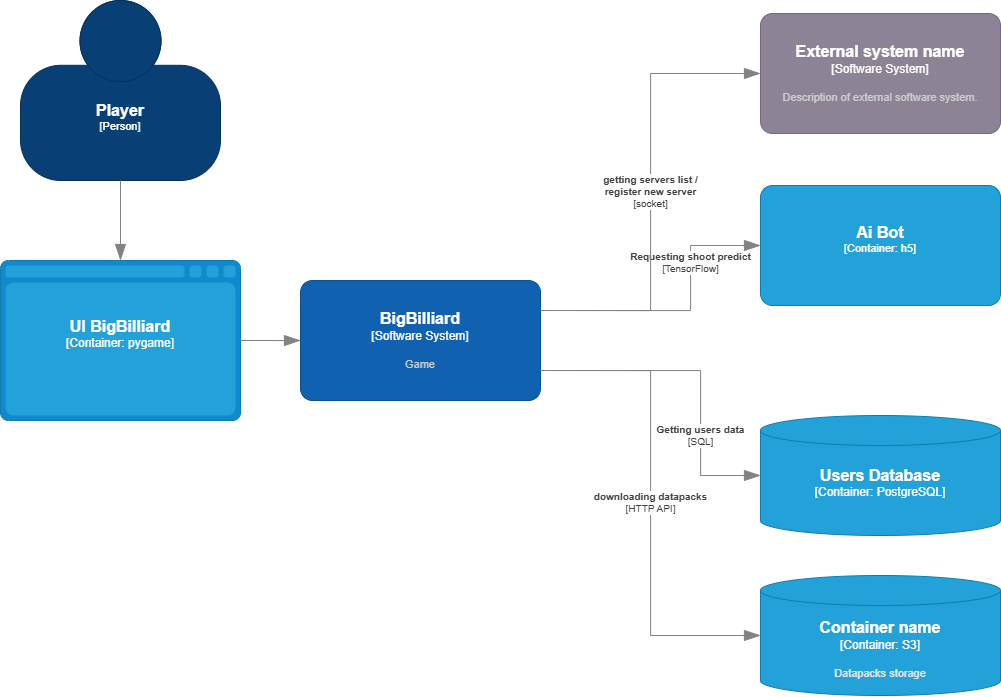

The diagram above was exported from draw.io. Its source (the exported page's mxGraphModel, read from the mxfile embedded in the PNG):
<mxGraphModel dx="1829" dy="895" grid="0" gridSize="10" guides="1" tooltips="1" connect="1" arrows="1" fold="1" page="1" pageScale="1" pageWidth="1500" pageHeight="1000" math="0" shadow="0">
  <root>
    <mxCell id="6rrgrs6IWUZUlN-uKdvy-0" />
    <mxCell id="6rrgrs6IWUZUlN-uKdvy-1" parent="6rrgrs6IWUZUlN-uKdvy-0" />
    <object placeholders="1" c4Name="Player" c4Type="Person" c4Description="" label="&lt;font style=&quot;font-size: 16px&quot;&gt;&lt;b&gt;%c4Name%&lt;/b&gt;&lt;/font&gt;&lt;div&gt;[%c4Type%]&lt;/div&gt;&lt;br&gt;&lt;div&gt;&lt;font style=&quot;font-size: 11px&quot;&gt;&lt;font color=&quot;#cccccc&quot;&gt;%c4Description%&lt;/font&gt;&lt;/div&gt;" id="6rrgrs6IWUZUlN-uKdvy-2">
      <mxCell style="html=1;fontSize=11;dashed=0;whiteSpace=wrap;fillColor=#083F75;strokeColor=#06315C;fontColor=#ffffff;shape=mxgraph.c4.person2;align=center;metaEdit=1;points=[[0.5,0,0],[1,0.5,0],[1,0.75,0],[0.75,1,0],[0.5,1,0],[0.25,1,0],[0,0.75,0],[0,0.5,0]];resizable=0;" parent="6rrgrs6IWUZUlN-uKdvy-1" vertex="1">
        <mxGeometry x="300" y="140" width="200" height="180" as="geometry" />
      </mxCell>
    </object>
    <object placeholders="1" c4Name="BigBilliard" c4Type="Software System" c4Description="Game" label="&lt;font style=&quot;font-size: 16px&quot;&gt;&lt;b&gt;%c4Name%&lt;/b&gt;&lt;/font&gt;&lt;div&gt;[%c4Type%]&lt;/div&gt;&lt;br&gt;&lt;div&gt;&lt;font style=&quot;font-size: 11px&quot;&gt;&lt;font color=&quot;#cccccc&quot;&gt;%c4Description%&lt;/font&gt;&lt;/div&gt;" id="6rrgrs6IWUZUlN-uKdvy-4">
      <mxCell style="rounded=1;whiteSpace=wrap;html=1;labelBackgroundColor=none;fillColor=#1061B0;fontColor=#ffffff;align=center;arcSize=10;strokeColor=#0D5091;metaEdit=1;resizable=0;points=[[0.25,0,0],[0.5,0,0],[0.75,0,0],[1,0.25,0],[1,0.5,0],[1,0.75,0],[0.75,1,0],[0.5,1,0],[0.25,1,0],[0,0.75,0],[0,0.5,0],[0,0.25,0]];" parent="6rrgrs6IWUZUlN-uKdvy-1" vertex="1">
        <mxGeometry x="580" y="420" width="240" height="120" as="geometry" />
      </mxCell>
    </object>
    <object placeholders="1" c4Name="Ai Bot" c4Type="Container" c4Technology="h5" c4Description="" label="&lt;font style=&quot;font-size: 16px&quot;&gt;&lt;b&gt;%c4Name%&lt;/b&gt;&lt;/font&gt;&lt;div&gt;[%c4Type%: %c4Technology%]&lt;/div&gt;&lt;br&gt;&lt;div&gt;&lt;font style=&quot;font-size: 11px&quot;&gt;&lt;font color=&quot;#E6E6E6&quot;&gt;%c4Description%&lt;/font&gt;&lt;/div&gt;" id="ggxXoSu9qiO_suucKXLU-2">
      <mxCell style="rounded=1;whiteSpace=wrap;html=1;fontSize=11;labelBackgroundColor=none;fillColor=#23A2D9;fontColor=#ffffff;align=center;arcSize=10;strokeColor=#0E7DAD;metaEdit=1;resizable=0;points=[[0.25,0,0],[0.5,0,0],[0.75,0,0],[1,0.25,0],[1,0.5,0],[1,0.75,0],[0.75,1,0],[0.5,1,0],[0.25,1,0],[0,0.75,0],[0,0.5,0],[0,0.25,0]];" parent="6rrgrs6IWUZUlN-uKdvy-1" vertex="1">
        <mxGeometry x="1040" y="325" width="240" height="120" as="geometry" />
      </mxCell>
    </object>
    <object placeholders="1" c4Name="Users Database" c4Type="Container" c4Technology="PostgreSQL" c4Description="" label="&lt;font style=&quot;font-size: 16px&quot;&gt;&lt;b&gt;%c4Name%&lt;/b&gt;&lt;/font&gt;&lt;div&gt;[%c4Type%:&amp;nbsp;%c4Technology%]&lt;/div&gt;&lt;br&gt;&lt;div&gt;&lt;font style=&quot;font-size: 11px&quot;&gt;&lt;font color=&quot;#E6E6E6&quot;&gt;%c4Description%&lt;/font&gt;&lt;/div&gt;" id="ggxXoSu9qiO_suucKXLU-3">
      <mxCell style="shape=cylinder3;size=15;whiteSpace=wrap;html=1;boundedLbl=1;rounded=0;labelBackgroundColor=none;fillColor=#23A2D9;fontSize=12;fontColor=#ffffff;align=center;strokeColor=#0E7DAD;metaEdit=1;points=[[0.5,0,0],[1,0.25,0],[1,0.5,0],[1,0.75,0],[0.5,1,0],[0,0.75,0],[0,0.5,0],[0,0.25,0]];resizable=0;" parent="6rrgrs6IWUZUlN-uKdvy-1" vertex="1">
        <mxGeometry x="1040" y="555" width="240" height="120" as="geometry" />
      </mxCell>
    </object>
    <object placeholders="1" c4Name="Container name" c4Type="Container" c4Technology="S3" c4Description="Datapacks storage" label="&lt;font style=&quot;font-size: 16px&quot;&gt;&lt;b&gt;%c4Name%&lt;/b&gt;&lt;/font&gt;&lt;div&gt;[%c4Type%:&amp;nbsp;%c4Technology%]&lt;/div&gt;&lt;br&gt;&lt;div&gt;&lt;font style=&quot;font-size: 11px&quot;&gt;&lt;font color=&quot;#E6E6E6&quot;&gt;%c4Description%&lt;/font&gt;&lt;/div&gt;" id="ggxXoSu9qiO_suucKXLU-4">
      <mxCell style="shape=cylinder3;size=15;whiteSpace=wrap;html=1;boundedLbl=1;rounded=0;labelBackgroundColor=none;fillColor=#23A2D9;fontSize=12;fontColor=#ffffff;align=center;strokeColor=#0E7DAD;metaEdit=1;points=[[0.5,0,0],[1,0.25,0],[1,0.5,0],[1,0.75,0],[0.5,1,0],[0,0.75,0],[0,0.5,0],[0,0.25,0]];resizable=0;" parent="6rrgrs6IWUZUlN-uKdvy-1" vertex="1">
        <mxGeometry x="1040" y="715" width="240" height="120" as="geometry" />
      </mxCell>
    </object>
    <object placeholders="1" c4Type="Relationship" c4Technology="SQL" c4Description="Getting users data" label="&lt;div style=&quot;text-align: left&quot;&gt;&lt;div style=&quot;text-align: center&quot;&gt;&lt;b&gt;%c4Description%&lt;/b&gt;&lt;/div&gt;&lt;div style=&quot;text-align: center&quot;&gt;[%c4Technology%]&lt;/div&gt;&lt;/div&gt;" id="ggxXoSu9qiO_suucKXLU-11">
      <mxCell style="endArrow=blockThin;html=1;fontSize=10;fontColor=#404040;strokeWidth=1;endFill=1;strokeColor=#828282;elbow=vertical;metaEdit=1;endSize=14;startSize=14;jumpStyle=arc;jumpSize=16;rounded=0;edgeStyle=orthogonalEdgeStyle;exitX=1;exitY=0.75;exitDx=0;exitDy=0;exitPerimeter=0;entryX=0;entryY=0.5;entryDx=0;entryDy=0;entryPerimeter=0;" parent="6rrgrs6IWUZUlN-uKdvy-1" source="6rrgrs6IWUZUlN-uKdvy-4" target="ggxXoSu9qiO_suucKXLU-3" edge="1">
        <mxGeometry x="0.3867" width="240" relative="1" as="geometry">
          <mxPoint x="700" y="620" as="sourcePoint" />
          <mxPoint x="940" y="620" as="targetPoint" />
          <Array as="points">
            <mxPoint x="980" y="510" />
            <mxPoint x="980" y="615" />
          </Array>
          <mxPoint as="offset" />
        </mxGeometry>
      </mxCell>
    </object>
    <object placeholders="1" c4Type="Relationship" c4Technology="HTTP API" c4Description="downloading datapacks" label="&lt;div style=&quot;text-align: left&quot;&gt;&lt;div style=&quot;text-align: center&quot;&gt;&lt;b&gt;%c4Description%&lt;/b&gt;&lt;/div&gt;&lt;div style=&quot;text-align: center&quot;&gt;[%c4Technology%]&lt;/div&gt;&lt;/div&gt;" id="ggxXoSu9qiO_suucKXLU-12">
      <mxCell style="endArrow=blockThin;html=1;fontSize=10;fontColor=#404040;strokeWidth=1;endFill=1;strokeColor=#828282;elbow=vertical;metaEdit=1;endSize=14;startSize=14;jumpStyle=arc;jumpSize=16;rounded=0;edgeStyle=orthogonalEdgeStyle;exitX=1;exitY=0.75;exitDx=0;exitDy=0;exitPerimeter=0;entryX=0;entryY=0.5;entryDx=0;entryDy=0;entryPerimeter=0;" parent="6rrgrs6IWUZUlN-uKdvy-1" source="6rrgrs6IWUZUlN-uKdvy-4" target="ggxXoSu9qiO_suucKXLU-4" edge="1">
        <mxGeometry width="240" relative="1" as="geometry">
          <mxPoint x="710" y="630" as="sourcePoint" />
          <mxPoint x="950" y="630" as="targetPoint" />
        </mxGeometry>
      </mxCell>
    </object>
    <object placeholders="1" c4Type="Relationship" c4Technology="TensorFlow" c4Description="Requesting shoot predict" label="&lt;div style=&quot;text-align: left&quot;&gt;&lt;div style=&quot;text-align: center&quot;&gt;&lt;b&gt;%c4Description%&lt;/b&gt;&lt;/div&gt;&lt;div style=&quot;text-align: center&quot;&gt;[%c4Technology%]&lt;/div&gt;&lt;/div&gt;" id="ggxXoSu9qiO_suucKXLU-14">
      <mxCell style="endArrow=blockThin;html=1;fontSize=10;fontColor=#404040;strokeWidth=1;endFill=1;strokeColor=#828282;elbow=vertical;metaEdit=1;endSize=14;startSize=14;jumpStyle=arc;jumpSize=16;rounded=0;edgeStyle=orthogonalEdgeStyle;exitX=1;exitY=0.25;exitDx=0;exitDy=0;exitPerimeter=0;entryX=0;entryY=0.5;entryDx=0;entryDy=0;entryPerimeter=0;" parent="6rrgrs6IWUZUlN-uKdvy-1" source="6rrgrs6IWUZUlN-uKdvy-4" target="ggxXoSu9qiO_suucKXLU-2" edge="1">
        <mxGeometry x="0.3913" width="240" relative="1" as="geometry">
          <mxPoint x="750" y="410" as="sourcePoint" />
          <mxPoint x="990" y="410" as="targetPoint" />
          <Array as="points">
            <mxPoint x="970" y="450" />
            <mxPoint x="970" y="385" />
          </Array>
          <mxPoint as="offset" />
        </mxGeometry>
      </mxCell>
    </object>
    <object placeholders="1" c4Type="Relationship" c4Technology="socket" c4Description="getting servers list /&#10;register new server" label="&lt;div style=&quot;text-align: left&quot;&gt;&lt;div style=&quot;text-align: center&quot;&gt;&lt;b&gt;%c4Description%&lt;/b&gt;&lt;/div&gt;&lt;div style=&quot;text-align: center&quot;&gt;[%c4Technology%]&lt;/div&gt;&lt;/div&gt;" id="ggxXoSu9qiO_suucKXLU-15">
      <mxCell style="endArrow=blockThin;html=1;fontSize=10;fontColor=#404040;strokeWidth=1;endFill=1;strokeColor=#828282;elbow=vertical;metaEdit=1;endSize=14;startSize=14;jumpStyle=arc;jumpSize=16;rounded=0;edgeStyle=orthogonalEdgeStyle;exitX=1;exitY=0.25;exitDx=0;exitDy=0;exitPerimeter=0;entryX=0;entryY=0.5;entryDx=0;entryDy=0;entryPerimeter=0;" parent="6rrgrs6IWUZUlN-uKdvy-1" source="6rrgrs6IWUZUlN-uKdvy-4" target="nzr4VOHYtJ9uShOUmSPC-0" edge="1">
        <mxGeometry width="240" relative="1" as="geometry">
          <mxPoint x="720" y="460" as="sourcePoint" />
          <mxPoint x="1040" y="225" as="targetPoint" />
        </mxGeometry>
      </mxCell>
    </object>
    <object placeholders="1" c4Name="UI BigBilliard" c4Type="Container" c4Technology="pygame" c4Description="" label="&lt;font style=&quot;font-size: 16px&quot;&gt;&lt;b&gt;%c4Name%&lt;/b&gt;&lt;/font&gt;&lt;div&gt;[%c4Type%:&amp;nbsp;%c4Technology%]&lt;/div&gt;&lt;br&gt;&lt;div&gt;&lt;font style=&quot;font-size: 11px&quot;&gt;&lt;font color=&quot;#E6E6E6&quot;&gt;%c4Description%&lt;/font&gt;&lt;/div&gt;" id="oxTKQrQSlh-IyE4EX_tm-0">
      <mxCell style="shape=mxgraph.c4.webBrowserContainer2;whiteSpace=wrap;html=1;boundedLbl=1;rounded=0;labelBackgroundColor=none;strokeColor=#118ACD;fillColor=#23A2D9;strokeColor=#118ACD;strokeColor2=#0E7DAD;fontSize=12;fontColor=#ffffff;align=center;metaEdit=1;points=[[0.5,0,0],[1,0.25,0],[1,0.5,0],[1,0.75,0],[0.5,1,0],[0,0.75,0],[0,0.5,0],[0,0.25,0]];resizable=0;" parent="6rrgrs6IWUZUlN-uKdvy-1" vertex="1">
        <mxGeometry x="280" y="400" width="240" height="160" as="geometry" />
      </mxCell>
    </object>
    <object placeholders="1" c4Type="Relationship" id="oxTKQrQSlh-IyE4EX_tm-4">
      <mxCell style="endArrow=blockThin;html=1;fontSize=10;fontColor=#404040;strokeWidth=1;endFill=1;strokeColor=#828282;elbow=vertical;metaEdit=1;endSize=14;startSize=14;jumpStyle=arc;jumpSize=16;rounded=0;edgeStyle=orthogonalEdgeStyle;exitX=1;exitY=0.5;exitDx=0;exitDy=0;exitPerimeter=0;" parent="6rrgrs6IWUZUlN-uKdvy-1" source="oxTKQrQSlh-IyE4EX_tm-0" edge="1">
        <mxGeometry width="240" relative="1" as="geometry">
          <mxPoint x="880" y="670" as="sourcePoint" />
          <mxPoint x="580" y="480" as="targetPoint" />
        </mxGeometry>
      </mxCell>
    </object>
    <object placeholders="1" c4Name="External system name" c4Type="Software System" c4Description="Description of external software system." label="&lt;font style=&quot;font-size: 16px&quot;&gt;&lt;b&gt;%c4Name%&lt;/b&gt;&lt;/font&gt;&lt;div&gt;[%c4Type%]&lt;/div&gt;&lt;br&gt;&lt;div&gt;&lt;font style=&quot;font-size: 11px&quot;&gt;&lt;font color=&quot;#cccccc&quot;&gt;%c4Description%&lt;/font&gt;&lt;/div&gt;" id="nzr4VOHYtJ9uShOUmSPC-0">
      <mxCell style="rounded=1;whiteSpace=wrap;html=1;labelBackgroundColor=none;fillColor=#8C8496;fontColor=#ffffff;align=center;arcSize=10;strokeColor=#736782;metaEdit=1;resizable=0;points=[[0.25,0,0],[0.5,0,0],[0.75,0,0],[1,0.25,0],[1,0.5,0],[1,0.75,0],[0.75,1,0],[0.5,1,0],[0.25,1,0],[0,0.75,0],[0,0.5,0],[0,0.25,0]];" parent="6rrgrs6IWUZUlN-uKdvy-1" vertex="1">
        <mxGeometry x="1040" y="153" width="240" height="120" as="geometry" />
      </mxCell>
    </object>
    <object placeholders="1" c4Type="Relationship" id="nzr4VOHYtJ9uShOUmSPC-1">
      <mxCell style="endArrow=blockThin;html=1;fontSize=10;fontColor=#404040;strokeWidth=1;endFill=1;strokeColor=#828282;elbow=vertical;metaEdit=1;endSize=14;startSize=14;jumpStyle=arc;jumpSize=16;rounded=0;edgeStyle=orthogonalEdgeStyle;exitX=0.5;exitY=1;exitDx=0;exitDy=0;exitPerimeter=0;entryX=0.5;entryY=0;entryDx=0;entryDy=0;entryPerimeter=0;" parent="6rrgrs6IWUZUlN-uKdvy-1" source="6rrgrs6IWUZUlN-uKdvy-2" target="oxTKQrQSlh-IyE4EX_tm-0" edge="1">
        <mxGeometry width="240" relative="1" as="geometry">
          <mxPoint x="630" y="510" as="sourcePoint" />
          <mxPoint x="870" y="510" as="targetPoint" />
        </mxGeometry>
      </mxCell>
    </object>
  </root>
</mxGraphModel>